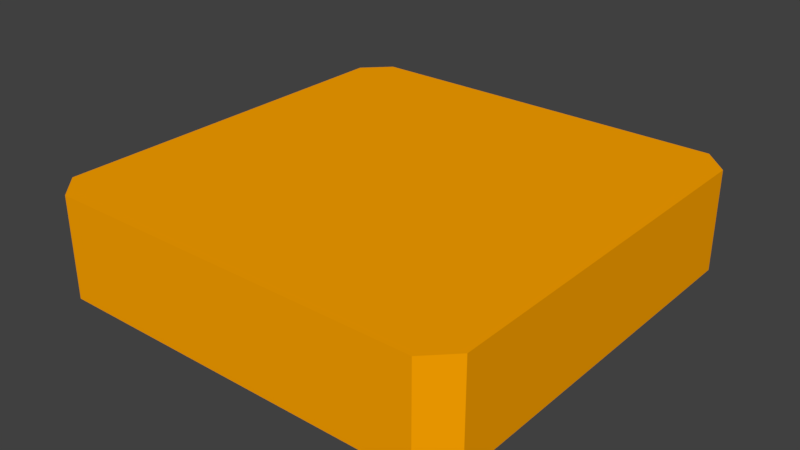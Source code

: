 # Source: Button.blend  (saved by Blender 2.79.0; exported with 4.5.12 LTS)
import bpy
from mathutils import Matrix  # noqa: F401  (used for matrix-valued properties, if any)

bpy.ops.wm.read_factory_settings(use_empty=True)
scene = bpy.context.scene
scene.name = 'Scene'

# ---- collections
col_collection_1 = bpy.data.collections.new('Collection 1'); scene.collection.children.link(col_collection_1)

# ---- materials (node trees are filled in below, after node groups)
mat_material_001 = bpy.data.materials.new('Material.001')
mat_material_001.alpha_threshold = 0.0
mat_material_001.use_transparent_shadow = False
mat_material_001.diffuse_color = (1.0, 0.3763, 0.0, 1.0)
mat_material_001.roughness = 0.5
mat_material_001.line_color = (0.0, 0.0, 0.0, 1.0)

# ---- material node trees

# ---- world
world_world = bpy.data.worlds.new('World'); scene.world = world_world
world_world.color = (0.05088, 0.05088, 0.05088)
world_world.use_sun_shadow = False
world_world.sun_shadow_jitter_overblur = 0.0
world_world.cycles.sampling_method = 'MANUAL'

# ---- meshes
me_cube_001 = bpy.data.meshes.new('Cube.001')
me_cube_001.from_pydata([(0.8799, 1.0, -0.2235), (1.0, 0.8799, -0.2235), (1.0, -0.8799, -0.2235), (0.8799, -1.0, -0.2235), (-0.8799, -1.0, -0.2235), (-1.0, -0.8799, -0.2235), (-1.0, 0.8799, -0.2235), (-0.8799, 1.0, -0.2235), (1.0, 0.8799, 0.2235), (0.8799, 1.0, 0.2235), (0.8799, -1.0, 0.2235), (1.0, -0.8799, 0.2235), (-1.0, -0.8799, 0.2235), (-0.8799, -1.0, 0.2235), (-0.8799, 1.0, 0.2235), (-1.0, 0.8799, 0.2235)], [], [(9, 0, 7, 14), (0, 1, 2, 3, 4, 5, 6, 7), (5, 12, 15, 6), (8, 9, 14, 15, 12, 13, 10, 11), (3, 10, 13, 4), (0, 9, 8, 1), (2, 11, 10, 3), (4, 13, 12, 5), (6, 15, 14, 7), (1, 8, 11, 2)])
me_cube_001.materials.append(mat_material_001)
me_cube_001.use_remesh_preserve_volume = False
me_cube_001.use_remesh_preserve_attributes = False
me_cube_001.use_mirror_vertex_groups = False
me_cube_001.update()

# ---- objects
ob_cube_001 = bpy.data.objects.new('Cube.001', me_cube_001)

# ---- transforms, parenting, visibility, modifiers, constraints
ob_cube_001.location = (0.0, 0.0, 0.12)
ob_cube_001.scale = (0.8415, 0.8415, 0.8881)
ob_cube_001.lock_rotations_4d = False
ob_cube_001.empty_display_type = 'ARROWS'
ob_cube_001.lineart.crease_threshold = 0.0

# ---- collection membership
col_collection_1.objects.link(ob_cube_001)

# ---- scene / render settings (as saved in the file)
scene.frame_start = 1; scene.frame_end = 250; scene.frame_set(1)
scene.render.engine = 'BLENDER_EEVEE_NEXT'
scene.render.resolution_percentage = 50
scene.render.dither_intensity = 0.0
scene.cycles.use_denoising = False
scene.cycles.samples = 128
scene.cycles.sampling_pattern = 'TABULATED_SOBOL'
scene.cycles.use_adaptive_sampling = False
scene.cycles.use_light_tree = False
scene.cycles.blur_glossy = 0.0
scene.cycles.sample_clamp_indirect = 0.0
scene.view_settings.view_transform = 'Standard'
bpy.context.view_layer.update()

# ---- added for rendering (the .blend has no active camera and no usable light): camera, sun
cam_auto = bpy.data.cameras.new('AutoCamera')
cam_auto.lens = 50.0
cam_auto.sensor_width = 36.0
cam_auto.clip_end = 1000.0
ob_auto_camera = bpy.data.objects.new('AutoCamera', cam_auto)
scene.collection.objects.link(ob_auto_camera)
ob_auto_camera.location = (2.2325, -2.679, 1.906)
ob_auto_camera.rotation_euler = (1.09748, -7.21219e-08, 0.694738)
scene.camera = ob_auto_camera
light_auto_sun = bpy.data.lights.new('AutoSun', 'SUN')
light_auto_sun.energy = 3.0
light_auto_sun.angle = 0.0523599
ob_auto_sun = bpy.data.objects.new('AutoSun', light_auto_sun)
scene.collection.objects.link(ob_auto_sun)
ob_auto_sun.rotation_euler = (0.872665, 0.174533, 0.523599)
bpy.context.view_layer.update()
